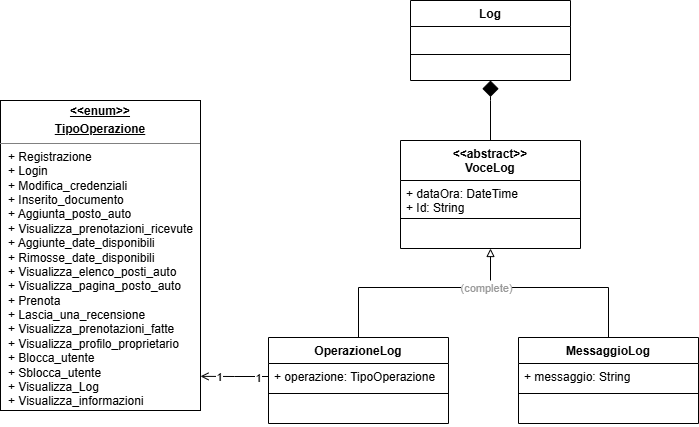

The diagram above was exported from draw.io. Its source (the exported page's mxGraphModel, read from the mxfile embedded in the PNG):
<mxGraphModel dx="1001" dy="701" grid="1" gridSize="10" guides="1" tooltips="1" connect="1" arrows="1" fold="1" page="1" pageScale="1" pageWidth="827" pageHeight="1169" math="0" shadow="0">
  <root>
    <mxCell id="0" />
    <mxCell id="1" parent="0" />
    <mxCell id="Pv9AXVBVtiYrxWmkN36W-1" parent="1" style="verticalAlign=top;align=left;overflow=fill;html=1;whiteSpace=wrap;" value="&lt;p style=&quot;margin:0px;margin-top:4px;text-align:center;text-decoration:underline;&quot;&gt;&lt;b&gt;&amp;lt;&amp;lt;enum&amp;gt;&amp;gt;&lt;/b&gt;&lt;/p&gt;&lt;p style=&quot;margin:0px;margin-top:4px;text-align:center;text-decoration:underline;&quot;&gt;&lt;b&gt;TipoOperazione&lt;/b&gt;&lt;/p&gt;&lt;hr size=&quot;1&quot; style=&quot;border-style:solid;&quot;&gt;&lt;p style=&quot;margin:0px;margin-left:8px;&quot;&gt;+ Registrazione&amp;nbsp;&lt;/p&gt;&lt;p style=&quot;margin:0px;margin-left:8px;&quot;&gt;+ Login&amp;nbsp;&lt;/p&gt;&lt;p style=&quot;margin:0px;margin-left:8px;&quot;&gt;+ Modifica_credenziali&lt;/p&gt;&lt;p style=&quot;margin:0px;margin-left:8px;&quot;&gt;&lt;span style=&quot;background-color: transparent; color: light-dark(rgb(0, 0, 0), rgb(255, 255, 255));&quot;&gt;+ Inserito_documento&lt;/span&gt;&lt;/p&gt;&lt;p style=&quot;margin:0px;margin-left:8px;&quot;&gt;&lt;span style=&quot;background-color: transparent; color: light-dark(rgb(0, 0, 0), rgb(255, 255, 255));&quot;&gt;+ Aggiunta_posto&lt;/span&gt;&lt;span style=&quot;background-color: transparent; color: light-dark(rgb(0, 0, 0), rgb(255, 255, 255));&quot;&gt;_&lt;/span&gt;&lt;span style=&quot;background-color: transparent; color: light-dark(rgb(0, 0, 0), rgb(255, 255, 255));&quot;&gt;auto&lt;/span&gt;&lt;/p&gt;&lt;p style=&quot;margin:0px;margin-left:8px;&quot;&gt;&lt;span style=&quot;background-color: transparent; color: light-dark(rgb(0, 0, 0), rgb(255, 255, 255));&quot;&gt;+ Visualizza&lt;/span&gt;&lt;span style=&quot;background-color: transparent; color: light-dark(rgb(0, 0, 0), rgb(255, 255, 255));&quot;&gt;_&lt;/span&gt;&lt;span style=&quot;background-color: transparent; color: light-dark(rgb(0, 0, 0), rgb(255, 255, 255));&quot;&gt;prenotazioni&lt;/span&gt;&lt;span style=&quot;background-color: transparent; color: light-dark(rgb(0, 0, 0), rgb(255, 255, 255));&quot;&gt;_&lt;/span&gt;&lt;span style=&quot;background-color: transparent; color: light-dark(rgb(0, 0, 0), rgb(255, 255, 255));&quot;&gt;ricevute&lt;/span&gt;&lt;/p&gt;&lt;p style=&quot;margin:0px;margin-left:8px;&quot;&gt;&lt;span style=&quot;background-color: transparent; color: light-dark(rgb(0, 0, 0), rgb(255, 255, 255));&quot;&gt;+ Aggiunte&lt;/span&gt;&lt;span style=&quot;background-color: transparent; color: light-dark(rgb(0, 0, 0), rgb(255, 255, 255));&quot;&gt;_date&lt;/span&gt;&lt;span style=&quot;background-color: transparent; color: light-dark(rgb(0, 0, 0), rgb(255, 255, 255));&quot;&gt;_disponibili&lt;/span&gt;&lt;/p&gt;&lt;p style=&quot;margin:0px;margin-left:8px;&quot;&gt;&lt;span style=&quot;color: light-dark(rgb(0, 0, 0), rgb(255, 255, 255)); background-color: transparent;&quot;&gt;+ Rimosse&lt;/span&gt;&lt;span style=&quot;color: light-dark(rgb(0, 0, 0), rgb(255, 255, 255)); background-color: transparent;&quot;&gt;_date&lt;/span&gt;&lt;span style=&quot;color: light-dark(rgb(0, 0, 0), rgb(255, 255, 255)); background-color: transparent;&quot;&gt;_disponibili&lt;/span&gt;&lt;span style=&quot;background-color: transparent; color: light-dark(rgb(0, 0, 0), rgb(255, 255, 255));&quot;&gt;&lt;/span&gt;&lt;/p&gt;&lt;p style=&quot;margin:0px;margin-left:8px;&quot;&gt;&lt;span style=&quot;background-color: transparent; color: light-dark(rgb(0, 0, 0), rgb(255, 255, 255));&quot;&gt;+ Visualizza&lt;/span&gt;&lt;span style=&quot;background-color: transparent; color: light-dark(rgb(0, 0, 0), rgb(255, 255, 255));&quot;&gt;_&lt;/span&gt;&lt;span style=&quot;background-color: transparent; color: light-dark(rgb(0, 0, 0), rgb(255, 255, 255));&quot;&gt;elenco&lt;/span&gt;&lt;span style=&quot;background-color: transparent; color: light-dark(rgb(0, 0, 0), rgb(255, 255, 255));&quot;&gt;_&lt;/span&gt;&lt;span style=&quot;background-color: transparent; color: light-dark(rgb(0, 0, 0), rgb(255, 255, 255));&quot;&gt;posti&lt;/span&gt;&lt;span style=&quot;background-color: transparent; color: light-dark(rgb(0, 0, 0), rgb(255, 255, 255));&quot;&gt;_&lt;/span&gt;&lt;span style=&quot;background-color: transparent; color: light-dark(rgb(0, 0, 0), rgb(255, 255, 255));&quot;&gt;auto&lt;/span&gt;&lt;/p&gt;&lt;p style=&quot;margin:0px;margin-left:8px;&quot;&gt;&lt;span style=&quot;background-color: transparent; color: light-dark(rgb(0, 0, 0), rgb(255, 255, 255));&quot;&gt;+ Visualizza&lt;/span&gt;&lt;span style=&quot;background-color: transparent; color: light-dark(rgb(0, 0, 0), rgb(255, 255, 255));&quot;&gt;_&lt;/span&gt;&lt;span style=&quot;background-color: transparent; color: light-dark(rgb(0, 0, 0), rgb(255, 255, 255));&quot;&gt;pagina&lt;/span&gt;&lt;span style=&quot;background-color: transparent; color: light-dark(rgb(0, 0, 0), rgb(255, 255, 255));&quot;&gt;_&lt;/span&gt;&lt;span style=&quot;background-color: transparent; color: light-dark(rgb(0, 0, 0), rgb(255, 255, 255));&quot;&gt;posto&lt;/span&gt;&lt;span style=&quot;background-color: transparent; color: light-dark(rgb(0, 0, 0), rgb(255, 255, 255));&quot;&gt;_&lt;/span&gt;&lt;span style=&quot;background-color: transparent; color: light-dark(rgb(0, 0, 0), rgb(255, 255, 255));&quot;&gt;auto&lt;/span&gt;&lt;/p&gt;&lt;p style=&quot;margin:0px;margin-left:8px;&quot;&gt;&lt;span style=&quot;background-color: transparent; color: light-dark(rgb(0, 0, 0), rgb(255, 255, 255));&quot;&gt;+ Prenota&lt;/span&gt;&lt;/p&gt;&lt;p style=&quot;margin:0px;margin-left:8px;&quot;&gt;&lt;span style=&quot;background-color: transparent; color: light-dark(rgb(0, 0, 0), rgb(255, 255, 255));&quot;&gt;+ Lascia&lt;/span&gt;&lt;span style=&quot;background-color: transparent; color: light-dark(rgb(0, 0, 0), rgb(255, 255, 255));&quot;&gt;_&lt;/span&gt;&lt;span style=&quot;background-color: transparent; color: light-dark(rgb(0, 0, 0), rgb(255, 255, 255));&quot;&gt;una&lt;/span&gt;&lt;span style=&quot;background-color: transparent; color: light-dark(rgb(0, 0, 0), rgb(255, 255, 255));&quot;&gt;_&lt;/span&gt;&lt;span style=&quot;background-color: transparent; color: light-dark(rgb(0, 0, 0), rgb(255, 255, 255));&quot;&gt;recensione&lt;/span&gt;&lt;/p&gt;&lt;p style=&quot;margin:0px;margin-left:8px;&quot;&gt;&lt;span style=&quot;background-color: transparent; color: light-dark(rgb(0, 0, 0), rgb(255, 255, 255));&quot;&gt;+ Visualizza&lt;/span&gt;&lt;span style=&quot;background-color: transparent; color: light-dark(rgb(0, 0, 0), rgb(255, 255, 255));&quot;&gt;_&lt;/span&gt;&lt;span style=&quot;background-color: transparent; color: light-dark(rgb(0, 0, 0), rgb(255, 255, 255));&quot;&gt;prenotazioni&lt;/span&gt;&lt;span style=&quot;background-color: transparent; color: light-dark(rgb(0, 0, 0), rgb(255, 255, 255));&quot;&gt;_&lt;/span&gt;&lt;span style=&quot;background-color: transparent; color: light-dark(rgb(0, 0, 0), rgb(255, 255, 255));&quot;&gt;fatte&lt;/span&gt;&lt;/p&gt;&lt;p style=&quot;margin:0px;margin-left:8px;&quot;&gt;&lt;span style=&quot;background-color: transparent; color: light-dark(rgb(0, 0, 0), rgb(255, 255, 255));&quot;&gt;+ Visualizza&lt;/span&gt;&lt;span style=&quot;background-color: transparent; color: light-dark(rgb(0, 0, 0), rgb(255, 255, 255));&quot;&gt;_&lt;/span&gt;&lt;span style=&quot;background-color: transparent; color: light-dark(rgb(0, 0, 0), rgb(255, 255, 255));&quot;&gt;profilo&lt;/span&gt;&lt;span style=&quot;background-color: transparent; color: light-dark(rgb(0, 0, 0), rgb(255, 255, 255));&quot;&gt;_&lt;/span&gt;&lt;span style=&quot;background-color: transparent; color: light-dark(rgb(0, 0, 0), rgb(255, 255, 255));&quot;&gt;proprietario&amp;nbsp;&lt;/span&gt;&lt;/p&gt;&lt;p style=&quot;margin:0px;margin-left:8px;&quot;&gt;&lt;span style=&quot;background-color: transparent; color: light-dark(rgb(0, 0, 0), rgb(255, 255, 255));&quot;&gt;+ Blocca&lt;/span&gt;&lt;span style=&quot;background-color: transparent; color: light-dark(rgb(0, 0, 0), rgb(255, 255, 255));&quot;&gt;_utente&lt;/span&gt;&lt;/p&gt;&lt;p style=&quot;margin:0px;margin-left:8px;&quot;&gt;&lt;span style=&quot;background-color: transparent; color: light-dark(rgb(0, 0, 0), rgb(255, 255, 255));&quot;&gt;+ Sblocca&lt;/span&gt;&lt;span style=&quot;background-color: transparent; color: light-dark(rgb(0, 0, 0), rgb(255, 255, 255));&quot;&gt;_&lt;/span&gt;&lt;span style=&quot;background-color: transparent; color: light-dark(rgb(0, 0, 0), rgb(255, 255, 255));&quot;&gt;utente&lt;/span&gt;&lt;/p&gt;&lt;p style=&quot;margin:0px;margin-left:8px;&quot;&gt;&lt;span style=&quot;background-color: transparent; color: light-dark(rgb(0, 0, 0), rgb(255, 255, 255));&quot;&gt;+ Visualizza&lt;/span&gt;&lt;span style=&quot;background-color: transparent; color: light-dark(rgb(0, 0, 0), rgb(255, 255, 255));&quot;&gt;_&lt;/span&gt;&lt;span style=&quot;background-color: transparent; color: light-dark(rgb(0, 0, 0), rgb(255, 255, 255));&quot;&gt;Log&lt;/span&gt;&lt;/p&gt;&lt;p style=&quot;margin:0px;margin-left:8px;&quot;&gt;&lt;span style=&quot;background-color: transparent; color: light-dark(rgb(0, 0, 0), rgb(255, 255, 255));&quot;&gt;+ Visualizza&lt;/span&gt;&lt;span style=&quot;background-color: transparent; color: light-dark(rgb(0, 0, 0), rgb(255, 255, 255));&quot;&gt;_&lt;/span&gt;&lt;span style=&quot;background-color: transparent; color: light-dark(rgb(0, 0, 0), rgb(255, 255, 255));&quot;&gt;informazioni&lt;/span&gt;&lt;/p&gt;" vertex="1">
      <mxGeometry height="310" width="200" x="40" y="330" as="geometry" />
    </mxCell>
    <mxCell id="Pv9AXVBVtiYrxWmkN36W-19" edge="1" parent="1" source="Pv9AXVBVtiYrxWmkN36W-4" style="edgeStyle=orthogonalEdgeStyle;rounded=0;orthogonalLoop=1;jettySize=auto;html=1;exitX=0.5;exitY=0;exitDx=0;exitDy=0;entryX=0.5;entryY=0;entryDx=0;entryDy=0;endArrow=none;endFill=0;" target="Pv9AXVBVtiYrxWmkN36W-8">
      <mxGeometry relative="1" as="geometry">
        <Array as="points">
          <mxPoint x="398" y="517" />
          <mxPoint x="648" y="517" />
        </Array>
      </mxGeometry>
    </mxCell>
    <mxCell id="Pv9AXVBVtiYrxWmkN36W-20" connectable="0" parent="Pv9AXVBVtiYrxWmkN36W-19" style="edgeLabel;html=1;align=center;verticalAlign=middle;resizable=0;points=[];" value="&lt;font style=&quot;color: rgb(153, 153, 153);&quot;&gt;(complete)&lt;/font&gt;" vertex="1">
      <mxGeometry relative="1" x="0.0114" as="geometry">
        <mxPoint as="offset" />
      </mxGeometry>
    </mxCell>
    <mxCell id="Pv9AXVBVtiYrxWmkN36W-4" parent="1" style="swimlane;fontStyle=1;align=center;verticalAlign=top;childLayout=stackLayout;horizontal=1;startSize=26;horizontalStack=0;resizeParent=1;resizeParentMax=0;resizeLast=0;collapsible=1;marginBottom=0;whiteSpace=wrap;html=1;" value="OperazioneLog" vertex="1">
      <mxGeometry height="86" width="180" x="308" y="567" as="geometry" />
    </mxCell>
    <mxCell id="Pv9AXVBVtiYrxWmkN36W-5" parent="Pv9AXVBVtiYrxWmkN36W-4" style="text;strokeColor=none;fillColor=none;align=left;verticalAlign=top;spacingLeft=4;spacingRight=4;overflow=hidden;rotatable=0;points=[[0,0.5],[1,0.5]];portConstraint=eastwest;whiteSpace=wrap;html=1;" value="+ operazione: TipoOperazione" vertex="1">
      <mxGeometry height="26" width="180" y="26" as="geometry" />
    </mxCell>
    <mxCell id="Pv9AXVBVtiYrxWmkN36W-6" parent="Pv9AXVBVtiYrxWmkN36W-4" style="line;strokeWidth=1;fillColor=none;align=left;verticalAlign=middle;spacingTop=-1;spacingLeft=3;spacingRight=3;rotatable=0;labelPosition=right;points=[];portConstraint=eastwest;strokeColor=inherit;" value="" vertex="1">
      <mxGeometry height="8" width="180" y="52" as="geometry" />
    </mxCell>
    <mxCell id="Pv9AXVBVtiYrxWmkN36W-7" parent="Pv9AXVBVtiYrxWmkN36W-4" style="text;strokeColor=none;fillColor=none;align=left;verticalAlign=top;spacingLeft=4;spacingRight=4;overflow=hidden;rotatable=0;points=[[0,0.5],[1,0.5]];portConstraint=eastwest;whiteSpace=wrap;html=1;" value="&lt;br&gt;&lt;div&gt;&lt;br&gt;&lt;/div&gt;" vertex="1">
      <mxGeometry height="26" width="180" y="60" as="geometry" />
    </mxCell>
    <mxCell id="Pv9AXVBVtiYrxWmkN36W-8" parent="1" style="swimlane;fontStyle=1;align=center;verticalAlign=top;childLayout=stackLayout;horizontal=1;startSize=26;horizontalStack=0;resizeParent=1;resizeParentMax=0;resizeLast=0;collapsible=1;marginBottom=0;whiteSpace=wrap;html=1;" value="MessaggioLog" vertex="1">
      <mxGeometry height="86" width="180" x="558" y="567" as="geometry" />
    </mxCell>
    <mxCell id="Pv9AXVBVtiYrxWmkN36W-9" parent="Pv9AXVBVtiYrxWmkN36W-8" style="text;strokeColor=none;fillColor=none;align=left;verticalAlign=top;spacingLeft=4;spacingRight=4;overflow=hidden;rotatable=0;points=[[0,0.5],[1,0.5]];portConstraint=eastwest;whiteSpace=wrap;html=1;" value="+ messaggio: String" vertex="1">
      <mxGeometry height="26" width="180" y="26" as="geometry" />
    </mxCell>
    <mxCell id="Pv9AXVBVtiYrxWmkN36W-10" parent="Pv9AXVBVtiYrxWmkN36W-8" style="line;strokeWidth=1;fillColor=none;align=left;verticalAlign=middle;spacingTop=-1;spacingLeft=3;spacingRight=3;rotatable=0;labelPosition=right;points=[];portConstraint=eastwest;strokeColor=inherit;" value="" vertex="1">
      <mxGeometry height="8" width="180" y="52" as="geometry" />
    </mxCell>
    <mxCell id="Pv9AXVBVtiYrxWmkN36W-11" parent="Pv9AXVBVtiYrxWmkN36W-8" style="text;strokeColor=none;fillColor=none;align=left;verticalAlign=top;spacingLeft=4;spacingRight=4;overflow=hidden;rotatable=0;points=[[0,0.5],[1,0.5]];portConstraint=eastwest;whiteSpace=wrap;html=1;" value="&lt;br&gt;&lt;div&gt;&lt;br&gt;&lt;/div&gt;" vertex="1">
      <mxGeometry height="26" width="180" y="60" as="geometry" />
    </mxCell>
    <mxCell id="Pv9AXVBVtiYrxWmkN36W-12" edge="1" parent="1" source="Pv9AXVBVtiYrxWmkN36W-5" style="edgeStyle=orthogonalEdgeStyle;rounded=0;orthogonalLoop=1;jettySize=auto;html=1;exitX=0;exitY=0.5;exitDx=0;exitDy=0;entryX=1.01;entryY=0.835;entryDx=0;entryDy=0;entryPerimeter=0;endArrow=open;endFill=0;">
      <mxGeometry relative="1" as="geometry">
        <mxPoint x="240" y="605.8499999999999" as="targetPoint" />
      </mxGeometry>
    </mxCell>
    <mxCell id="Pv9AXVBVtiYrxWmkN36W-15" connectable="0" parent="Pv9AXVBVtiYrxWmkN36W-12" style="edgeLabel;html=1;align=center;verticalAlign=middle;resizable=0;points=[];" value="1" vertex="1">
      <mxGeometry relative="1" x="0.4419" y="1" as="geometry">
        <mxPoint as="offset" />
      </mxGeometry>
    </mxCell>
    <mxCell id="Pv9AXVBVtiYrxWmkN36W-16" connectable="0" parent="Pv9AXVBVtiYrxWmkN36W-12" style="edgeLabel;html=1;align=center;verticalAlign=middle;resizable=0;points=[];" value="1" vertex="1">
      <mxGeometry relative="1" x="-0.7063" y="1" as="geometry">
        <mxPoint as="offset" />
      </mxGeometry>
    </mxCell>
    <mxCell id="Pv9AXVBVtiYrxWmkN36W-21" edge="1" parent="1" style="endArrow=block;endFill=0;endSize=6;html=1;rounded=0;startSize=3;" target="Pv9AXVBVtiYrxWmkN36W-29" value="">
      <mxGeometry relative="1" width="160" as="geometry">
        <mxPoint x="530" y="510" as="sourcePoint" />
        <mxPoint x="530" y="470" as="targetPoint" />
      </mxGeometry>
    </mxCell>
    <mxCell id="Pv9AXVBVtiYrxWmkN36W-26" parent="1" style="swimlane;fontStyle=1;align=center;verticalAlign=top;childLayout=stackLayout;horizontal=1;startSize=40;horizontalStack=0;resizeParent=1;resizeParentMax=0;resizeLast=0;collapsible=1;marginBottom=0;whiteSpace=wrap;html=1;" value="&amp;lt;&amp;lt;abstract&amp;gt;&amp;gt;&lt;div&gt;VoceLog&lt;/div&gt;" vertex="1">
      <mxGeometry height="108" width="180" x="440" y="370" as="geometry" />
    </mxCell>
    <mxCell id="Pv9AXVBVtiYrxWmkN36W-27" parent="Pv9AXVBVtiYrxWmkN36W-26" style="text;strokeColor=none;fillColor=none;align=left;verticalAlign=top;spacingLeft=4;spacingRight=4;overflow=hidden;rotatable=0;points=[[0,0.5],[1,0.5]];portConstraint=eastwest;whiteSpace=wrap;html=1;" value="+ dataOra: DateTime&lt;div&gt;+ Id: String&lt;/div&gt;" vertex="1">
      <mxGeometry height="34" width="180" y="40" as="geometry" />
    </mxCell>
    <mxCell id="Pv9AXVBVtiYrxWmkN36W-28" parent="Pv9AXVBVtiYrxWmkN36W-26" style="line;strokeWidth=1;fillColor=none;align=left;verticalAlign=middle;spacingTop=-1;spacingLeft=3;spacingRight=3;rotatable=0;labelPosition=right;points=[];portConstraint=eastwest;strokeColor=inherit;" value="" vertex="1">
      <mxGeometry height="8" width="180" y="74" as="geometry" />
    </mxCell>
    <mxCell id="Pv9AXVBVtiYrxWmkN36W-29" parent="Pv9AXVBVtiYrxWmkN36W-26" style="text;strokeColor=none;fillColor=none;align=left;verticalAlign=top;spacingLeft=4;spacingRight=4;overflow=hidden;rotatable=0;points=[[0,0.5],[1,0.5]];portConstraint=eastwest;whiteSpace=wrap;html=1;" value="&lt;br&gt;&lt;div&gt;&lt;br&gt;&lt;/div&gt;" vertex="1">
      <mxGeometry height="26" width="180" y="82" as="geometry" />
    </mxCell>
    <mxCell id="Pv9AXVBVtiYrxWmkN36W-30" edge="1" parent="1" source="Pv9AXVBVtiYrxWmkN36W-26" style="endArrow=diamond;endFill=1;endSize=14;html=1;rounded=0;exitX=0.5;exitY=0;exitDx=0;exitDy=0;startSize=14;" target="Pv9AXVBVtiYrxWmkN36W-34" value="">
      <mxGeometry relative="1" width="160" as="geometry">
        <Array as="points">
          <mxPoint x="530" y="330" />
        </Array>
        <mxPoint x="430" y="500" as="sourcePoint" />
        <mxPoint x="530" y="310" as="targetPoint" />
      </mxGeometry>
    </mxCell>
    <mxCell id="Pv9AXVBVtiYrxWmkN36W-31" parent="1" style="swimlane;fontStyle=1;align=center;verticalAlign=top;childLayout=stackLayout;horizontal=1;startSize=26;horizontalStack=0;resizeParent=1;resizeParentMax=0;resizeLast=0;collapsible=1;marginBottom=0;whiteSpace=wrap;html=1;" value="Log" vertex="1">
      <mxGeometry height="80" width="160" x="450" y="230" as="geometry" />
    </mxCell>
    <mxCell id="Pv9AXVBVtiYrxWmkN36W-32" parent="Pv9AXVBVtiYrxWmkN36W-31" style="text;strokeColor=none;fillColor=none;align=left;verticalAlign=top;spacingLeft=4;spacingRight=4;overflow=hidden;rotatable=0;points=[[0,0.5],[1,0.5]];portConstraint=eastwest;whiteSpace=wrap;html=1;" value="&lt;br&gt;&lt;div&gt;&lt;br&gt;&lt;/div&gt;" vertex="1">
      <mxGeometry height="24" width="160" y="26" as="geometry" />
    </mxCell>
    <mxCell id="Pv9AXVBVtiYrxWmkN36W-33" parent="Pv9AXVBVtiYrxWmkN36W-31" style="line;strokeWidth=1;fillColor=none;align=left;verticalAlign=middle;spacingTop=-1;spacingLeft=3;spacingRight=3;rotatable=0;labelPosition=right;points=[];portConstraint=eastwest;strokeColor=inherit;" value="" vertex="1">
      <mxGeometry height="8" width="160" y="50" as="geometry" />
    </mxCell>
    <mxCell id="Pv9AXVBVtiYrxWmkN36W-34" parent="Pv9AXVBVtiYrxWmkN36W-31" style="text;strokeColor=none;fillColor=none;align=left;verticalAlign=top;spacingLeft=4;spacingRight=4;overflow=hidden;rotatable=0;points=[[0,0.5],[1,0.5]];portConstraint=eastwest;whiteSpace=wrap;html=1;" value="&lt;br&gt;&lt;div&gt;&lt;br&gt;&lt;/div&gt;" vertex="1">
      <mxGeometry height="22" width="160" y="58" as="geometry" />
    </mxCell>
  </root>
</mxGraphModel>